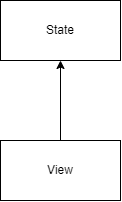

The diagram above was exported from draw.io. Its source (the exported page's mxGraphModel, read from the mxfile embedded in the PNG):
<mxGraphModel dx="865" dy="456" grid="1" gridSize="10" guides="1" tooltips="1" connect="1" arrows="1" fold="1" page="1" pageScale="1" pageWidth="850" pageHeight="1100" math="0" shadow="0">
  <root>
    <mxCell id="0" />
    <mxCell id="1" parent="0" />
    <mxCell id="qspa--J_q6KQWny1IJBW-65" value="" style="edgeStyle=orthogonalEdgeStyle;rounded=0;orthogonalLoop=1;jettySize=auto;html=1;" edge="1" parent="1" source="qspa--J_q6KQWny1IJBW-57" target="qspa--J_q6KQWny1IJBW-64">
      <mxGeometry relative="1" as="geometry" />
    </mxCell>
    <mxCell id="qspa--J_q6KQWny1IJBW-57" value="View" style="rounded=0;whiteSpace=wrap;html=1;" vertex="1" parent="1">
      <mxGeometry x="425" y="270" width="120" height="60" as="geometry" />
    </mxCell>
    <mxCell id="qspa--J_q6KQWny1IJBW-64" value="State" style="rounded=0;whiteSpace=wrap;html=1;" vertex="1" parent="1">
      <mxGeometry x="425" y="130" width="120" height="60" as="geometry" />
    </mxCell>
  </root>
</mxGraphModel>